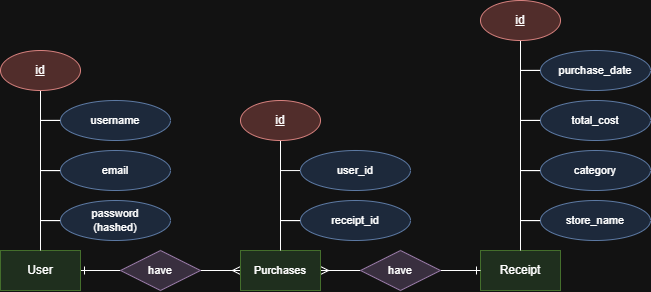

The diagram above was exported from draw.io. Its source (the exported page's mxGraphModel, read from the mxfile embedded in the PNG):
<mxGraphModel dx="706" dy="727" grid="1" gridSize="10" guides="1" tooltips="1" connect="1" arrows="1" fold="1" page="1" pageScale="1" pageWidth="827" pageHeight="1169" math="0" shadow="0" adaptiveColors="auto">
  <root>
    <mxCell id="0" />
    <mxCell id="1" parent="0" />
    <mxCell id="zT5tFrxHfYJNSJxtvC39-15" edge="1" parent="1" source="zT5tFrxHfYJNSJxtvC39-1" style="edgeStyle=orthogonalEdgeStyle;shape=connector;rounded=0;orthogonalLoop=1;jettySize=auto;html=1;entryX=0;entryY=0.5;entryDx=0;entryDy=0;strokeColor=default;align=center;verticalAlign=middle;fontFamily=Helvetica;fontSize=11;fontColor=default;labelBackgroundColor=default;endArrow=none;endFill=0;startArrow=ERone;startFill=0;" target="zT5tFrxHfYJNSJxtvC39-12">
      <mxGeometry relative="1" as="geometry" />
    </mxCell>
    <mxCell id="zT5tFrxHfYJNSJxtvC39-1" parent="1" style="whiteSpace=wrap;html=1;align=center;fillColor=#d5e8d4;strokeColor=#82b366;" value="User" vertex="1">
      <mxGeometry height="40" width="80" x="160" y="320" as="geometry" />
    </mxCell>
    <mxCell id="zT5tFrxHfYJNSJxtvC39-2" parent="1" style="whiteSpace=wrap;html=1;align=center;fillColor=#d5e8d4;strokeColor=#82b366;" value="Receipt" vertex="1">
      <mxGeometry height="40" width="80" x="640" y="320" as="geometry" />
    </mxCell>
    <mxCell id="zT5tFrxHfYJNSJxtvC39-5" edge="1" parent="1" source="zT5tFrxHfYJNSJxtvC39-4" style="edgeStyle=orthogonalEdgeStyle;rounded=0;orthogonalLoop=1;jettySize=auto;html=1;endArrow=none;endFill=0;" target="zT5tFrxHfYJNSJxtvC39-1">
      <mxGeometry relative="1" as="geometry" />
    </mxCell>
    <mxCell id="zT5tFrxHfYJNSJxtvC39-4" parent="1" style="ellipse;whiteSpace=wrap;html=1;align=center;fillColor=#f8cecc;strokeColor=#b85450;" value="&lt;u&gt;id&lt;/u&gt;" vertex="1">
      <mxGeometry height="40" width="80" x="160" y="120" as="geometry" />
    </mxCell>
    <mxCell id="zT5tFrxHfYJNSJxtvC39-7" edge="1" parent="1" source="zT5tFrxHfYJNSJxtvC39-6" style="edgeStyle=orthogonalEdgeStyle;shape=connector;rounded=0;orthogonalLoop=1;jettySize=auto;html=1;align=center;verticalAlign=middle;fontFamily=Helvetica;fontSize=11;fontColor=default;labelBackgroundColor=none;endArrow=none;endFill=0;">
      <mxGeometry relative="1" as="geometry">
        <mxPoint x="200" y="240" as="targetPoint" />
      </mxGeometry>
    </mxCell>
    <mxCell id="zT5tFrxHfYJNSJxtvC39-6" parent="1" style="ellipse;whiteSpace=wrap;html=1;align=center;fontFamily=Helvetica;fontSize=11;labelBackgroundColor=none;fillColor=#dae8fc;strokeColor=#6c8ebf;" value="email" vertex="1">
      <mxGeometry height="40" width="110" x="220" y="220" as="geometry" />
    </mxCell>
    <mxCell id="zT5tFrxHfYJNSJxtvC39-9" edge="1" parent="1" source="zT5tFrxHfYJNSJxtvC39-8" style="edgeStyle=orthogonalEdgeStyle;shape=connector;rounded=0;orthogonalLoop=1;jettySize=auto;html=1;align=center;verticalAlign=middle;fontFamily=Helvetica;fontSize=11;fontColor=default;labelBackgroundColor=none;endArrow=none;endFill=0;">
      <mxGeometry relative="1" as="geometry">
        <mxPoint x="200" y="190" as="targetPoint" />
      </mxGeometry>
    </mxCell>
    <mxCell id="zT5tFrxHfYJNSJxtvC39-8" parent="1" style="ellipse;whiteSpace=wrap;html=1;align=center;fontFamily=Helvetica;fontSize=11;labelBackgroundColor=none;fillColor=#dae8fc;strokeColor=#6c8ebf;" value="username" vertex="1">
      <mxGeometry height="40" width="110" x="220" y="170" as="geometry" />
    </mxCell>
    <mxCell id="zT5tFrxHfYJNSJxtvC39-11" edge="1" parent="1" source="zT5tFrxHfYJNSJxtvC39-10" style="edgeStyle=orthogonalEdgeStyle;shape=connector;rounded=0;orthogonalLoop=1;jettySize=auto;html=1;align=center;verticalAlign=middle;fontFamily=Helvetica;fontSize=11;fontColor=default;labelBackgroundColor=none;endArrow=none;endFill=0;">
      <mxGeometry relative="1" as="geometry">
        <mxPoint x="200" y="290" as="targetPoint" />
      </mxGeometry>
    </mxCell>
    <mxCell id="zT5tFrxHfYJNSJxtvC39-10" parent="1" style="ellipse;whiteSpace=wrap;html=1;align=center;fontFamily=Helvetica;fontSize=11;labelBackgroundColor=none;fillColor=#dae8fc;strokeColor=#6c8ebf;" value="password&lt;div&gt;(hashed)&lt;/div&gt;" vertex="1">
      <mxGeometry height="40" width="110" x="220" y="270" as="geometry" />
    </mxCell>
    <mxCell id="zT5tFrxHfYJNSJxtvC39-16" edge="1" parent="1" source="zT5tFrxHfYJNSJxtvC39-12" style="edgeStyle=orthogonalEdgeStyle;shape=connector;rounded=0;orthogonalLoop=1;jettySize=auto;html=1;strokeColor=default;align=center;verticalAlign=middle;fontFamily=Helvetica;fontSize=11;fontColor=default;labelBackgroundColor=default;endArrow=ERmany;endFill=0;" target="zT5tFrxHfYJNSJxtvC39-14">
      <mxGeometry relative="1" as="geometry">
        <mxPoint x="360" y="340" as="sourcePoint" />
      </mxGeometry>
    </mxCell>
    <mxCell id="zT5tFrxHfYJNSJxtvC39-12" parent="1" style="shape=rhombus;perimeter=rhombusPerimeter;whiteSpace=wrap;html=1;align=center;fontFamily=Helvetica;fontSize=11;labelBackgroundColor=none;fillColor=#e1d5e7;strokeColor=#9673a6;" value="have" vertex="1">
      <mxGeometry height="40" width="80" x="280" y="320" as="geometry" />
    </mxCell>
    <mxCell id="zT5tFrxHfYJNSJxtvC39-17" edge="1" parent="1" source="zT5tFrxHfYJNSJxtvC39-13" style="edgeStyle=orthogonalEdgeStyle;shape=connector;rounded=0;orthogonalLoop=1;jettySize=auto;html=1;strokeColor=default;align=center;verticalAlign=middle;fontFamily=Helvetica;fontSize=11;fontColor=default;labelBackgroundColor=default;endArrow=ERmany;endFill=0;" target="zT5tFrxHfYJNSJxtvC39-14">
      <mxGeometry relative="1" as="geometry" />
    </mxCell>
    <mxCell id="zT5tFrxHfYJNSJxtvC39-18" edge="1" parent="1" source="zT5tFrxHfYJNSJxtvC39-13" style="edgeStyle=orthogonalEdgeStyle;shape=connector;rounded=0;orthogonalLoop=1;jettySize=auto;html=1;strokeColor=default;align=center;verticalAlign=middle;fontFamily=Helvetica;fontSize=11;fontColor=default;labelBackgroundColor=default;endArrow=ERone;endFill=0;" target="zT5tFrxHfYJNSJxtvC39-2">
      <mxGeometry relative="1" as="geometry">
        <Array as="points" />
        <mxPoint x="650" y="340" as="sourcePoint" />
      </mxGeometry>
    </mxCell>
    <mxCell id="zT5tFrxHfYJNSJxtvC39-13" parent="1" style="shape=rhombus;perimeter=rhombusPerimeter;whiteSpace=wrap;html=1;align=center;fontFamily=Helvetica;fontSize=11;labelBackgroundColor=none;fillColor=#e1d5e7;strokeColor=#9673a6;" value="have" vertex="1">
      <mxGeometry height="40" width="80" x="520" y="320" as="geometry" />
    </mxCell>
    <mxCell id="zT5tFrxHfYJNSJxtvC39-14" parent="1" style="whiteSpace=wrap;html=1;align=center;fontFamily=Helvetica;fontSize=11;labelBackgroundColor=none;fillColor=#d5e8d4;strokeColor=#82b366;" value="Purchases" vertex="1">
      <mxGeometry height="40" width="80" x="400" y="320" as="geometry" />
    </mxCell>
    <mxCell id="zT5tFrxHfYJNSJxtvC39-21" edge="1" parent="1" source="zT5tFrxHfYJNSJxtvC39-19" style="edgeStyle=orthogonalEdgeStyle;shape=connector;rounded=0;orthogonalLoop=1;jettySize=auto;html=1;strokeColor=default;align=center;verticalAlign=middle;fontFamily=Helvetica;fontSize=11;fontColor=default;labelBackgroundColor=default;endArrow=none;endFill=0;" target="zT5tFrxHfYJNSJxtvC39-14">
      <mxGeometry relative="1" as="geometry" />
    </mxCell>
    <mxCell id="zT5tFrxHfYJNSJxtvC39-19" parent="1" style="ellipse;whiteSpace=wrap;html=1;align=center;fillColor=#f8cecc;strokeColor=#b85450;" value="&lt;u&gt;id&lt;/u&gt;" vertex="1">
      <mxGeometry height="40" width="80" x="400" y="170" as="geometry" />
    </mxCell>
    <mxCell id="zT5tFrxHfYJNSJxtvC39-22" edge="1" parent="1" source="zT5tFrxHfYJNSJxtvC39-20" style="edgeStyle=orthogonalEdgeStyle;shape=connector;rounded=0;orthogonalLoop=1;jettySize=auto;html=1;strokeColor=default;align=center;verticalAlign=middle;fontFamily=Helvetica;fontSize=11;fontColor=default;labelBackgroundColor=default;endArrow=none;endFill=0;" target="zT5tFrxHfYJNSJxtvC39-2">
      <mxGeometry relative="1" as="geometry" />
    </mxCell>
    <mxCell id="zT5tFrxHfYJNSJxtvC39-20" parent="1" style="ellipse;whiteSpace=wrap;html=1;align=center;fillColor=#f8cecc;strokeColor=#b85450;" value="&lt;u&gt;id&lt;/u&gt;" vertex="1">
      <mxGeometry height="40" width="80" x="640" y="70" as="geometry" />
    </mxCell>
    <mxCell id="zT5tFrxHfYJNSJxtvC39-24" edge="1" parent="1" source="zT5tFrxHfYJNSJxtvC39-23" style="edgeStyle=orthogonalEdgeStyle;shape=connector;rounded=0;orthogonalLoop=1;jettySize=auto;html=1;strokeColor=default;align=center;verticalAlign=middle;fontFamily=Helvetica;fontSize=11;fontColor=default;labelBackgroundColor=default;endArrow=none;endFill=0;">
      <mxGeometry relative="1" as="geometry">
        <mxPoint x="440" y="290" as="targetPoint" />
      </mxGeometry>
    </mxCell>
    <mxCell id="zT5tFrxHfYJNSJxtvC39-23" parent="1" style="ellipse;whiteSpace=wrap;html=1;align=center;fontFamily=Helvetica;fontSize=11;labelBackgroundColor=none;fillColor=#dae8fc;strokeColor=#6c8ebf;" value="user_id" vertex="1">
      <mxGeometry height="40" width="110" x="460" y="220" as="geometry" />
    </mxCell>
    <mxCell id="zT5tFrxHfYJNSJxtvC39-26" edge="1" parent="1" source="zT5tFrxHfYJNSJxtvC39-25" style="edgeStyle=orthogonalEdgeStyle;shape=connector;rounded=0;orthogonalLoop=1;jettySize=auto;html=1;strokeColor=default;align=center;verticalAlign=middle;fontFamily=Helvetica;fontSize=11;fontColor=default;labelBackgroundColor=default;endArrow=none;endFill=0;">
      <mxGeometry relative="1" as="geometry">
        <mxPoint x="440" y="290" as="targetPoint" />
      </mxGeometry>
    </mxCell>
    <mxCell id="zT5tFrxHfYJNSJxtvC39-25" parent="1" style="ellipse;whiteSpace=wrap;html=1;align=center;fontFamily=Helvetica;fontSize=11;labelBackgroundColor=none;fillColor=#dae8fc;strokeColor=#6c8ebf;" value="receipt_id" vertex="1">
      <mxGeometry height="40" width="110" x="460" y="270" as="geometry" />
    </mxCell>
    <mxCell id="zT5tFrxHfYJNSJxtvC39-30" edge="1" parent="1" source="zT5tFrxHfYJNSJxtvC39-29" style="edgeStyle=orthogonalEdgeStyle;shape=connector;rounded=0;orthogonalLoop=1;jettySize=auto;html=1;strokeColor=default;align=center;verticalAlign=middle;fontFamily=Helvetica;fontSize=11;fontColor=default;labelBackgroundColor=default;endArrow=none;endFill=0;">
      <mxGeometry relative="1" as="geometry">
        <mxPoint x="680" y="240" as="targetPoint" />
      </mxGeometry>
    </mxCell>
    <mxCell id="zT5tFrxHfYJNSJxtvC39-29" parent="1" style="ellipse;whiteSpace=wrap;html=1;align=center;fontFamily=Helvetica;fontSize=11;labelBackgroundColor=none;fillColor=#dae8fc;strokeColor=#6c8ebf;" value="category" vertex="1">
      <mxGeometry height="40" width="110" x="700" y="220" as="geometry" />
    </mxCell>
    <mxCell id="zT5tFrxHfYJNSJxtvC39-32" edge="1" parent="1" source="zT5tFrxHfYJNSJxtvC39-31" style="edgeStyle=orthogonalEdgeStyle;shape=connector;rounded=0;orthogonalLoop=1;jettySize=auto;html=1;strokeColor=default;align=center;verticalAlign=middle;fontFamily=Helvetica;fontSize=11;fontColor=default;labelBackgroundColor=default;endArrow=none;endFill=0;">
      <mxGeometry relative="1" as="geometry">
        <mxPoint x="680" y="190" as="targetPoint" />
      </mxGeometry>
    </mxCell>
    <mxCell id="zT5tFrxHfYJNSJxtvC39-31" parent="1" style="ellipse;whiteSpace=wrap;html=1;align=center;fontFamily=Helvetica;fontSize=11;labelBackgroundColor=none;fillColor=#dae8fc;strokeColor=#6c8ebf;" value="total_cost" vertex="1">
      <mxGeometry height="40" width="110" x="700" y="170" as="geometry" />
    </mxCell>
    <mxCell id="zT5tFrxHfYJNSJxtvC39-34" edge="1" parent="1" source="zT5tFrxHfYJNSJxtvC39-33" style="edgeStyle=orthogonalEdgeStyle;shape=connector;rounded=0;orthogonalLoop=1;jettySize=auto;html=1;strokeColor=default;align=center;verticalAlign=middle;fontFamily=Helvetica;fontSize=11;fontColor=default;labelBackgroundColor=default;endArrow=none;endFill=0;">
      <mxGeometry relative="1" as="geometry">
        <mxPoint x="680" y="140" as="targetPoint" />
      </mxGeometry>
    </mxCell>
    <mxCell id="zT5tFrxHfYJNSJxtvC39-33" parent="1" style="ellipse;whiteSpace=wrap;html=1;align=center;fontFamily=Helvetica;fontSize=11;labelBackgroundColor=none;fillColor=#dae8fc;strokeColor=#6c8ebf;" value="purchase_date" vertex="1">
      <mxGeometry height="40" width="110" x="700" y="120" as="geometry" />
    </mxCell>
    <mxCell id="zT5tFrxHfYJNSJxtvC39-46" edge="1" parent="1" source="zT5tFrxHfYJNSJxtvC39-45" style="edgeStyle=orthogonalEdgeStyle;shape=connector;rounded=0;orthogonalLoop=1;jettySize=auto;html=1;strokeColor=default;align=center;verticalAlign=middle;fontFamily=Helvetica;fontSize=11;fontColor=default;labelBackgroundColor=default;endArrow=none;endFill=0;">
      <mxGeometry relative="1" as="geometry">
        <mxPoint x="680" y="290" as="targetPoint" />
      </mxGeometry>
    </mxCell>
    <mxCell id="zT5tFrxHfYJNSJxtvC39-45" parent="1" style="ellipse;whiteSpace=wrap;html=1;align=center;fontFamily=Helvetica;fontSize=11;labelBackgroundColor=none;fillColor=#dae8fc;strokeColor=#6c8ebf;" value="store_name" vertex="1">
      <mxGeometry height="40" width="110" x="700" y="270" as="geometry" />
    </mxCell>
  </root>
</mxGraphModel>